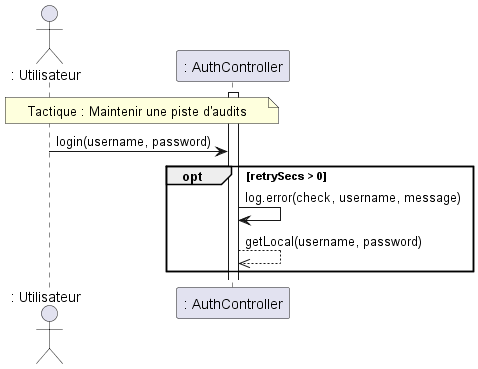

The diagram above was rendered by PlantUML. Its source (embedded in the PNG):
@startuml RDTQ Sécurité : Récupérer des attaques

actor ": Utilisateur" as user
participant ": AuthController" as auth

note over user, auth : Tactique : Maintenir une piste d'audits
activate auth
user -> auth : login(username, password)
opt retrySecs > 0
  auth -> auth : log.error(check, username, message)
  auth -->> auth : getLocal(username, password)
end



@enduml